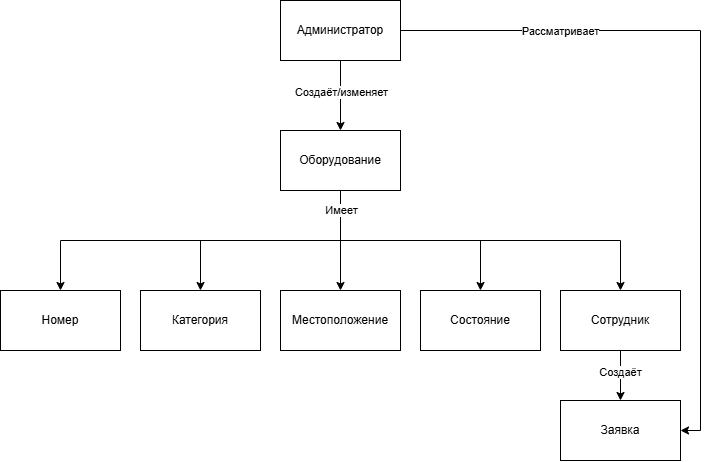

The diagram above was exported from draw.io. Its source (the exported page's mxGraphModel, read from the mxfile embedded in the PNG):
<mxGraphModel dx="1063" dy="562" grid="1" gridSize="10" guides="1" tooltips="1" connect="1" arrows="1" fold="1" page="1" pageScale="1" pageWidth="827" pageHeight="1169" math="0" shadow="0">
  <root>
    <mxCell id="0" />
    <mxCell id="1" parent="0" />
    <mxCell id="eenZ4umS1MzANSenE_St-16" edge="1" parent="1" source="eenZ4umS1MzANSenE_St-1" style="edgeStyle=orthogonalEdgeStyle;rounded=0;orthogonalLoop=1;jettySize=auto;html=1;entryX=0.5;entryY=0;entryDx=0;entryDy=0;" target="eenZ4umS1MzANSenE_St-4">
      <mxGeometry relative="1" as="geometry" />
    </mxCell>
    <mxCell id="eenZ4umS1MzANSenE_St-17" edge="1" parent="1" source="eenZ4umS1MzANSenE_St-1" style="edgeStyle=orthogonalEdgeStyle;rounded=0;orthogonalLoop=1;jettySize=auto;html=1;entryX=0.5;entryY=0;entryDx=0;entryDy=0;" target="eenZ4umS1MzANSenE_St-5">
      <mxGeometry relative="1" as="geometry">
        <Array as="points">
          <mxPoint x="400" y="320" />
          <mxPoint x="540" y="320" />
        </Array>
      </mxGeometry>
    </mxCell>
    <mxCell id="eenZ4umS1MzANSenE_St-18" edge="1" parent="1" source="eenZ4umS1MzANSenE_St-1" style="edgeStyle=orthogonalEdgeStyle;rounded=0;orthogonalLoop=1;jettySize=auto;html=1;entryX=0.5;entryY=0;entryDx=0;entryDy=0;" target="eenZ4umS1MzANSenE_St-3">
      <mxGeometry relative="1" as="geometry">
        <Array as="points">
          <mxPoint x="400" y="320" />
          <mxPoint x="680" y="320" />
        </Array>
      </mxGeometry>
    </mxCell>
    <mxCell id="eenZ4umS1MzANSenE_St-19" edge="1" parent="1" source="eenZ4umS1MzANSenE_St-1" style="edgeStyle=orthogonalEdgeStyle;rounded=0;orthogonalLoop=1;jettySize=auto;html=1;entryX=0.5;entryY=0;entryDx=0;entryDy=0;" target="eenZ4umS1MzANSenE_St-7">
      <mxGeometry relative="1" as="geometry">
        <Array as="points">
          <mxPoint x="400.03" y="320" />
          <mxPoint x="260.03" y="320" />
        </Array>
      </mxGeometry>
    </mxCell>
    <mxCell id="eenZ4umS1MzANSenE_St-20" edge="1" parent="1" source="eenZ4umS1MzANSenE_St-1" style="edgeStyle=orthogonalEdgeStyle;rounded=0;orthogonalLoop=1;jettySize=auto;html=1;entryX=0.5;entryY=0;entryDx=0;entryDy=0;" target="eenZ4umS1MzANSenE_St-9">
      <mxGeometry relative="1" as="geometry">
        <Array as="points">
          <mxPoint x="400.03" y="320" />
          <mxPoint x="120.03" y="320" />
        </Array>
      </mxGeometry>
    </mxCell>
    <mxCell id="eenZ4umS1MzANSenE_St-21" connectable="0" parent="eenZ4umS1MzANSenE_St-20" style="edgeLabel;html=1;align=center;verticalAlign=middle;resizable=0;points=[];" value="Имеет" vertex="1">
      <mxGeometry relative="1" x="-0.8991" y="-2" as="geometry">
        <mxPoint x="2" as="offset" />
      </mxGeometry>
    </mxCell>
    <mxCell id="eenZ4umS1MzANSenE_St-1" parent="1" style="rounded=0;whiteSpace=wrap;html=1;" value="Оборудование" vertex="1">
      <mxGeometry height="60" width="120" x="340" y="210" as="geometry" />
    </mxCell>
    <mxCell id="eenZ4umS1MzANSenE_St-10" edge="1" parent="1" source="eenZ4umS1MzANSenE_St-2" style="edgeStyle=orthogonalEdgeStyle;rounded=0;orthogonalLoop=1;jettySize=auto;html=1;" target="eenZ4umS1MzANSenE_St-1" value="">
      <mxGeometry relative="1" as="geometry" />
    </mxCell>
    <mxCell id="eenZ4umS1MzANSenE_St-12" connectable="0" parent="eenZ4umS1MzANSenE_St-10" style="edgeLabel;html=1;align=center;verticalAlign=middle;resizable=0;points=[];" value="Создаёт/изменяет" vertex="1">
      <mxGeometry relative="1" x="-0.119" y="-2" as="geometry">
        <mxPoint x="2" as="offset" />
      </mxGeometry>
    </mxCell>
    <mxCell id="eenZ4umS1MzANSenE_St-25" edge="1" parent="1" source="eenZ4umS1MzANSenE_St-2" style="edgeStyle=orthogonalEdgeStyle;rounded=0;orthogonalLoop=1;jettySize=auto;html=1;entryX=1;entryY=0.5;entryDx=0;entryDy=0;" target="eenZ4umS1MzANSenE_St-22">
      <mxGeometry relative="1" as="geometry" />
    </mxCell>
    <mxCell id="eenZ4umS1MzANSenE_St-27" connectable="0" parent="eenZ4umS1MzANSenE_St-25" style="edgeLabel;html=1;align=center;verticalAlign=middle;resizable=0;points=[];" value="Рассматривает" vertex="1">
      <mxGeometry relative="1" x="-0.557" as="geometry">
        <mxPoint as="offset" />
      </mxGeometry>
    </mxCell>
    <mxCell id="eenZ4umS1MzANSenE_St-2" parent="1" style="rounded=0;whiteSpace=wrap;html=1;" value="Администратор" vertex="1">
      <mxGeometry height="60" width="120" x="340" y="80" as="geometry" />
    </mxCell>
    <mxCell id="eenZ4umS1MzANSenE_St-23" edge="1" parent="1" source="eenZ4umS1MzANSenE_St-3" style="edgeStyle=orthogonalEdgeStyle;rounded=0;orthogonalLoop=1;jettySize=auto;html=1;" target="eenZ4umS1MzANSenE_St-22" value="">
      <mxGeometry relative="1" as="geometry" />
    </mxCell>
    <mxCell id="eenZ4umS1MzANSenE_St-24" connectable="0" parent="eenZ4umS1MzANSenE_St-23" style="edgeLabel;html=1;align=center;verticalAlign=middle;resizable=0;points=[];" value="Создаёт" vertex="1">
      <mxGeometry relative="1" x="-0.1559" y="-1" as="geometry">
        <mxPoint as="offset" />
      </mxGeometry>
    </mxCell>
    <mxCell id="eenZ4umS1MzANSenE_St-3" parent="1" style="rounded=0;whiteSpace=wrap;html=1;" value="Сотрудник" vertex="1">
      <mxGeometry height="60" width="120" x="620" y="370" as="geometry" />
    </mxCell>
    <mxCell id="eenZ4umS1MzANSenE_St-4" parent="1" style="rounded=0;whiteSpace=wrap;html=1;" value="Местоположение" vertex="1">
      <mxGeometry height="60" width="120" x="340" y="370" as="geometry" />
    </mxCell>
    <mxCell id="eenZ4umS1MzANSenE_St-5" parent="1" style="rounded=0;whiteSpace=wrap;html=1;" value="Состояние" vertex="1">
      <mxGeometry height="60" width="120" x="480" y="370" as="geometry" />
    </mxCell>
    <mxCell id="eenZ4umS1MzANSenE_St-7" parent="1" style="rounded=0;whiteSpace=wrap;html=1;" value="Категория" vertex="1">
      <mxGeometry height="60" width="120" x="200" y="370" as="geometry" />
    </mxCell>
    <mxCell id="eenZ4umS1MzANSenE_St-9" parent="1" style="rounded=0;whiteSpace=wrap;html=1;" value="Номер" vertex="1">
      <mxGeometry height="60" width="120" x="60" y="370" as="geometry" />
    </mxCell>
    <mxCell id="eenZ4umS1MzANSenE_St-22" parent="1" style="rounded=0;whiteSpace=wrap;html=1;" value="Заявка" vertex="1">
      <mxGeometry height="60" width="120" x="620" y="480" as="geometry" />
    </mxCell>
  </root>
</mxGraphModel>